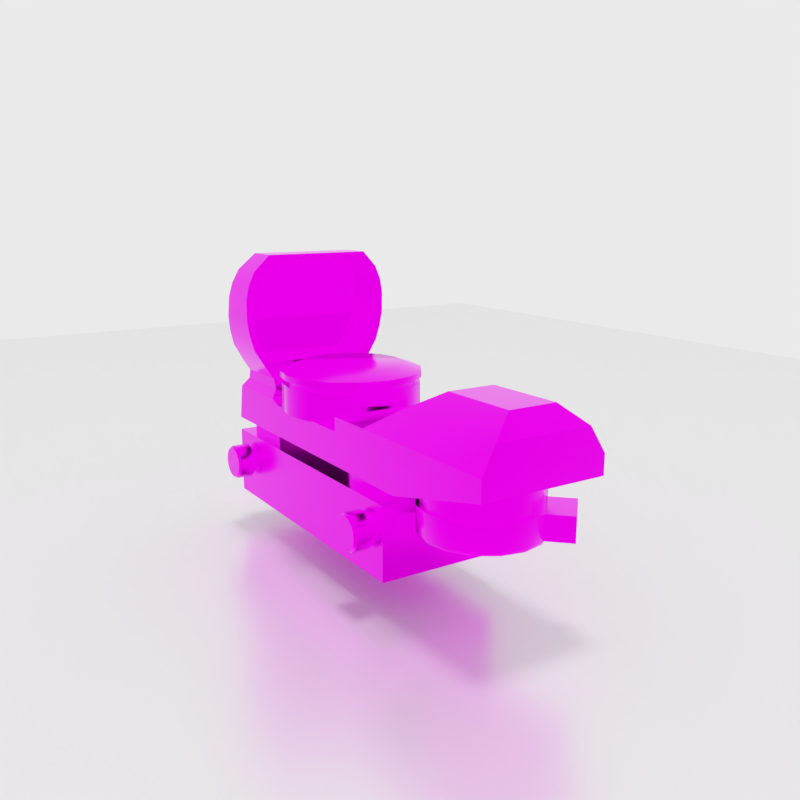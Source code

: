 # Source: Red_Dot_Sight.blend  (saved by Blender 4.3.34; exported with 4.5.12 LTS)
import bpy
from mathutils import Matrix  # noqa: F401  (used for matrix-valued properties, if any)

bpy.ops.wm.read_factory_settings(use_empty=True)
scene = bpy.context.scene
scene.name = 'Scene'

# ---- collections
col_collection_1 = bpy.data.collections.new('Collection 1'); scene.collection.children.link(col_collection_1)

# ---- images (referenced by path relative to the original .blend; pixels are not part of the script)
import os
ASSET_DIR = os.environ.get("B2B_ASSET_DIR", "")  # directory of the original .blend (textures are referenced by path, not embedded)
HERE = os.path.dirname(os.path.abspath(__file__))  # packed textures are extracted next to this script under _unpacked/

def load_image(name, relpath, width, height, colorspace="sRGB"):
    """Load a texture the original file referenced (path relative to the .blend, or extracted next to this script)."""
    p = next((c for c in (os.path.join(HERE, relpath), os.path.join(ASSET_DIR, relpath)) if relpath and os.path.exists(c)), "")
    if p:
        img = bpy.data.images.load(p, check_existing=True)
        img.name = name
    else:  # same state as the original file: an image datablock whose file is absent (Cycles renders it pink)
        img = bpy.data.images.new(name, width, height)
        img.source = "FILE"
        img.filepath = "//" + (relpath or name)
    img.colorspace_settings.name = colorspace
    return img
img_lentered_dot = load_image('lenteRed_Dot', 'Texturas/lenteRed_DotTexture.png', 1024, 1024, 'sRGB')
img_red_dot_sight = load_image('Red_Dot_sight', 'Texturas/RedDotSightTexture.png', 1024, 1024, 'sRGB')

# ---- materials (node trees are filled in below, after node groups)
mat_material = bpy.data.materials.new('Material')
mat_lentered_dot = bpy.data.materials.new('lenteRed_Dot')
mat_lentered_dot.alpha_threshold = 0.0
mat_lentered_dot.roughness = 0.5
mat_red_dot_sight = bpy.data.materials.new('Red_Dot_sight')
mat_red_dot_sight.alpha_threshold = 0.0
mat_red_dot_sight.roughness = 0.5

# ---- node groups
ng_smooth_by_angle = bpy.data.node_groups.new('Smooth by Angle', 'GeometryNodeTree')
_s = ng_smooth_by_angle.interface.new_socket(name='Mesh', in_out='OUTPUT', socket_type='NodeSocketGeometry')
_s = ng_smooth_by_angle.interface.new_socket(name='Mesh', in_out='INPUT', socket_type='NodeSocketGeometry')
_s = ng_smooth_by_angle.interface.new_socket(name='Angle', in_out='INPUT', socket_type='NodeSocketFloat')
_s.subtype = 'ANGLE'
_s.default_value = 0.5236
_s.min_value = 0.0
_s.max_value = 3.142
_s.description = 'Maximum face angle for smooth edges'
_s = ng_smooth_by_angle.interface.new_socket(name='Ignore Sharpness', in_out='INPUT', socket_type='NodeSocketBool')
_s.force_non_field = True
ng_smooth_by_angle.description = 'Set the sharpness of mesh edges based on the angle between the neighboring faces'
ng_smooth_by_angle.is_modifier = True
_N = ng_smooth_by_angle.nodes; _L = ng_smooth_by_angle.links
n0 = _N.new('GeometryNodeSetShadeSmooth'); n0.name = 'Set Shade Smooth'; n0.location = (120, -80)
n0.domain = 'EDGE'
n1 = _N.new('GeometryNodeSetShadeSmooth'); n1.name = 'Set Shade Smooth.001'; n1.location = (300, -80)
n2 = _N.new('NodeGroupOutput'); n2.name = 'Group Output'; n2.location = (480, -80)
n3 = _N.new('GeometryNodeInputMeshEdgeAngle'); n3.name = 'Edge Angle'; n3.location = (-440, -240)
n4 = _N.new('NodeGroupInput'); n4.name = 'Group Input'; n4.location = (-80, -80)
n5 = _N.new('GeometryNodeInputEdgeSmooth'); n5.name = 'Is Edge Smooth'; n5.location = (-260, -120)
n6 = _N.new('GeometryNodeInputShadeSmooth'); n6.name = 'Is Shade Smooth'; n6.location = (-440, -397)
n7 = _N.new('FunctionNodeCompare'); n7.name = 'Compare'; n7.location = (-260, -260)
n7.operation = 'LESS_EQUAL'
n7.inputs[6].default_value = (0.0, 0.0, 0.0, 0.0)
n7.inputs[7].default_value = (0.0, 0.0, 0.0, 0.0)
n8 = _N.new('FunctionNodeBooleanMath'); n8.name = 'Boolean Math.001'; n8.location = (-80, -260)
n9 = _N.new('NodeGroupInput'); n9.name = 'Group Input.001'; n9.location = (-440, -329)
n10 = _N.new('NodeGroupInput'); n10.name = 'Group Input.002'; n10.location = (-259, -189)
n11 = _N.new('FunctionNodeBooleanMath'); n11.name = 'Boolean Math'; n11.location = (-80, -149)
n11.operation = 'OR'
n12 = _N.new('FunctionNodeBooleanMath'); n12.name = 'Boolean Math.002'; n12.location = (-260, -380)
n12.operation = 'OR'
n13 = _N.new('NodeGroupInput'); n13.name = 'Group Input.003'; n13.location = (-440, -460)
_L.new(n3.outputs[0], n7.inputs[0])
_L.new(n1.outputs[0], n2.inputs[0])
_L.new(n9.outputs[1], n7.inputs[1])
_L.new(n7.outputs[0], n8.inputs[0])
_L.new(n4.outputs[0], n0.inputs[0])
_L.new(n0.outputs[0], n1.inputs[0])
_L.new(n8.outputs[0], n0.inputs[2])
_L.new(n10.outputs[2], n11.inputs[1])
_L.new(n5.outputs[0], n11.inputs[0])
_L.new(n11.outputs[0], n0.inputs[1])
_L.new(n13.outputs[2], n12.inputs[1])
_L.new(n6.outputs[0], n12.inputs[0])
_L.new(n12.outputs[0], n8.inputs[1])
n2.is_active_output = True

# ---- material node trees
mat_material.use_nodes = True; mat_material.node_tree.nodes.clear()
_N = mat_material.node_tree.nodes; _L = mat_material.node_tree.links
n0 = _N.new('ShaderNodeOutputMaterial'); n0.name = 'Material Output'; n0.location = (300, 300)
n1 = _N.new('ShaderNodeBsdfPrincipled'); n1.name = 'Principled BSDF'; n1.location = (10, 300)
n1.distribution = 'GGX'
n1.subsurface_method = 'BURLEY'
n1.inputs[1].default_value = 0.4091
n1.inputs[2].default_value = 0.2955
n1.inputs[3].default_value = 1.45
n1.inputs[27].default_value = (0.0, 0.0, 0.0, 1.0)
n1.inputs[28].default_value = 1.0
_L.new(n1.outputs[0], n0.inputs[0])
n0.is_active_output = True
mat_lentered_dot.use_nodes = True; mat_lentered_dot.node_tree.nodes.clear()
_N = mat_lentered_dot.node_tree.nodes; _L = mat_lentered_dot.node_tree.links
n0 = _N.new('ShaderNodeOutputMaterial'); n0.name = 'Material Output'; n0.location = (300, 300)
n1 = _N.new('ShaderNodeBsdfTransparent'); n1.name = 'Transparent BSDF'; n1.location = (10, 300)
n2 = _N.new('ShaderNodeTexImage'); n2.name = 'Image Texture'; n2.location = (-180, 300)
n2.width = 140
n2.image = img_lentered_dot
_L.new(n1.outputs[0], n0.inputs[0])
_L.new(n2.outputs[0], n1.inputs[0])
n0.is_active_output = True
mat_red_dot_sight.use_nodes = True; mat_red_dot_sight.node_tree.nodes.clear()
_N = mat_red_dot_sight.node_tree.nodes; _L = mat_red_dot_sight.node_tree.links
n0 = _N.new('ShaderNodeOutputMaterial'); n0.name = 'Material Output'; n0.location = (300, 300)
n1 = _N.new('ShaderNodeBsdfPrincipled'); n1.name = 'Principled BSDF'; n1.location = (10, 300)
n1.width = 150
n1.subsurface_method = 'BURLEY'
n1.inputs[1].default_value = 1.0
n1.inputs[2].default_value = 0.2
n1.inputs[3].default_value = 1.45
n1.inputs[9].default_value = (1.0, 1.0, 1.0)
n1.inputs[13].default_value = 0.5455
n1.inputs[27].default_value = (0.0, 0.0, 0.0, 1.0)
n1.inputs[28].default_value = 1.0
n2 = _N.new('ShaderNodeTexImage'); n2.name = 'Image Texture'; n2.location = (-180, 300)
n2.width = 140
n2.image = img_red_dot_sight
_L.new(n1.outputs[0], n0.inputs[0])
_L.new(n2.outputs[0], n1.inputs[0])
n0.is_active_output = True

# ---- world
world_world_001 = bpy.data.worlds.new('World.001'); scene.world = world_world_001
world_world_001.use_nodes = True; world_world_001.node_tree.nodes.clear()
_N = world_world_001.node_tree.nodes; _L = world_world_001.node_tree.links
n0 = _N.new('ShaderNodeOutputWorld'); n0.name = 'World Output'; n0.location = (300, 300)
n1 = _N.new('ShaderNodeBackground'); n1.name = 'Background'; n1.location = (10, 300)
n1.inputs[0].default_value = (0.8228, 0.8228, 0.8228, 1.0)
_L.new(n1.outputs[0], n0.inputs[0])
n0.is_active_output = True
world_world_001.use_sun_shadow = False
world_world_001.sun_shadow_jitter_overblur = 0.0

# ---- cameras
cam_camera = bpy.data.cameras.new('Camera')
cam_camera.clip_end = 100.0
cam_camera.lens = 35.0
cam_camera.sensor_width = 32.0
cam_camera.sensor_height = 18.0
cam_camera.display_size = 2.0
cam_camera.dof.focus_distance = 0.0

# ---- lights
light_sun = bpy.data.lights.new('Sun', 'SUN')
light_sun.transmission_factor = 0.0
light_sun.angle = 0.1993
light_sun.energy = 1.0
light_sun.shadow_buffer_clip_start = 0.5
light_sun.shadow_soft_size = 0.1
light_sun.shadow_cascade_max_distance = 1000.0

# ---- meshes
me_plane = bpy.data.meshes.new('Plane')
me_plane.from_pydata([(-1.0, -1.0, 0.0), (1.0, -1.0, 0.0), (-1.0, 1.0, 0.0), (1.0, 1.0, 0.0)], [], [(0, 1, 3, 2)])
_uv = me_plane.uv_layers.new(name='UVMap')
_uv.uv.foreach_set('vector', [0.0, 0.0, 1.0, 0.0, 1.0, 1.0, 0.0, 1.0])
me_plane.materials.append(mat_material)
me_plane.use_remesh_fix_poles = True
me_plane.use_remesh_preserve_attributes = False
me_plane.use_mirror_vertex_groups = False
me_plane.update()
me_cube_001 = bpy.data.meshes.new('Cube.001')
me_cube_001.from_pydata([(-3.536, 1.173, 0.3621), (-3.536, -1.173, 0.3621), (-3.536, 1.406, 0.731), (-3.536, -1.406, 0.731), (-3.516, 1.55, 1.334), (-3.516, -1.55, 1.334), (-3.526, 1.497, 1.032), (-3.526, -1.497, 1.032), (-3.506, 1.55, 1.739), (-3.506, -1.55, 1.739), (-3.476, 1.373, 2.296), (-3.476, -1.373, 2.296), (-3.491, 1.497, 2.018), (-3.491, -1.497, 2.018), (-3.436, 1.064, 2.611), (-3.436, -1.064, 2.611)], [], [(1, 0, 2, 6, 4, 8, 12, 10, 14, 15, 11, 13, 9, 5, 7, 3)])
_uv = me_cube_001.uv_layers.new(name='UVMap')
_uv.uv.foreach_set('vector', [0.1215, 8.525e-05, 0.8785, 8.609e-05, 0.9534, 0.1191, 0.9831, 0.2164, 0.9999, 0.3137, 0.9999, 0.4443, 0.9832, 0.5345, 0.9431, 0.6246, 0.8432, 0.7268, 0.1569, 0.7269, 0.05716, 0.6245, 0.01693, 0.5344, 8.525e-05, 0.4443, 8.532e-05, 0.3137, 0.01693, 0.2164, 0.04656, 0.1191])
me_cube_001.materials.append(mat_lentered_dot)
me_cube_001.use_remesh_preserve_volume = False
me_cube_001.use_remesh_preserve_attributes = False
me_cube_001.use_mirror_vertex_groups = False
me_cube_001.update()
me_cube = bpy.data.meshes.new('Cube')
me_cube.from_pydata([(1.85, 1.3, -3.0), (1.85, -1.3, -3.0), (-4.6, -1.3, -3.0), (-4.6, 1.3, -3.0), (1.85, 1.3, -1.5), (1.85, -1.3, -1.5), (-4.6, -1.3, -1.5), (-4.6, 1.3, -1.5), (1.3, -1.4, -2.4), (1.415, -1.3, -2.377), (-4.6, -1.3, -1.2), (-4.6, 1.3, -1.2), (0.1, 1.3, -0.5), (0.1, -1.3, -0.5), (-4.48, -1.3, -0.5), (-4.48, 1.3, -0.5), (0.1, 1.3, -0.2), (0.1, -1.3, -0.2), (2.2, 1.3, -1.2), (2.2, -1.3, -1.2), (2.2, 1.3, -0.5), (2.2, -1.3, -0.5), (2.2, 1.3, -0.2), (2.2, -1.3, -0.2), (4.7, 1.3, -0.6), (4.7, -1.3, -0.6), (4.7, 1.3, -0.5), (4.7, -1.3, -0.5), (4.7, 1.3, -0.2), (4.7, -1.3, -0.2), (1.447, -1.4, -2.455), (1.415, -1.4, -2.377), (-2.489, 1.3, -0.5), (-2.489, -1.3, -0.5), (1.15, -1.3, -0.5), (1.15, -1.3, -0.2), (1.15, 1.3, -0.2), (1.3, -1.3, -2.4), (1.15, 1.3, -0.5), (1.3, -1.4, -2.484), (3.087, 1.003, 0.3), (3.087, -1.003, 0.3), (4.65, 1.003, 0.3), (4.65, -1.003, 0.3), (2.037, -1.003, 0.3), (2.037, 1.003, 0.3), (3.775, 0.4988, 0.7), (3.775, -0.4988, 0.7), (4.346, 0.4988, 0.7), (4.346, -0.4988, 0.7), (2.725, -0.4988, 0.7), (2.725, 0.4988, 0.7), (-4.45, -1.3, -0.4003), (-4.45, 1.3, -0.4003), (-2.758, 1.3, -0.4003), (-2.758, -1.3, -0.4003), (-4.411, -1.12, -0.2209), (-4.411, 1.12, -0.2209), (-2.948, 1.12, -0.2209), (-2.948, -1.12, -0.2209), (-4.361, -1.12, -0.02153), (-4.361, 1.12, -0.02153), (-3.047, 1.12, -0.02153), (-3.047, -1.12, -0.02153), (-4.311, -1.3, 0.2376), (-4.311, 1.3, 0.2376), (-3.047, 1.3, 0.2376), (-3.047, -1.3, 0.2376), (-4.221, -1.557, 0.6463), (-4.221, 1.557, 0.6463), (-3.047, 1.557, 0.6463), (-3.047, -1.557, 0.6463), (-4.082, -1.717, 1.314), (-4.082, 1.717, 1.314), (-3.027, 1.717, 1.314), (-3.027, -1.717, 1.314), (-3.992, -1.717, 1.763), (-3.992, 1.717, 1.763), (-3.017, 1.717, 1.763), (-3.017, -1.717, 1.763), (-3.852, -1.521, 2.381), (-3.852, 1.521, 2.381), (-2.987, 1.521, 2.381), (-2.987, -1.521, 2.381), (-3.703, -1.178, 2.73), (-3.703, 1.178, 2.73), (-2.948, 1.178, 2.73), (-2.948, -1.178, 2.73), (-3.037, 1.659, 0.9803), (-3.037, -1.659, 0.9803), (-4.151, -1.659, 0.9803), (-4.151, 1.659, 0.9803), (-3.002, 1.659, 2.072), (-3.002, -1.659, 2.072), (-3.922, -1.659, 2.072), (-3.922, 1.659, 2.072), (-4.286, -1.173, 0.3621), (-4.286, 1.173, 0.3621), (-3.047, 1.173, 0.3621), (-3.047, -1.173, 0.3621), (-4.207, -1.406, 0.731), (-4.207, 1.406, 0.731), (-3.047, 1.406, 0.731), (-3.047, -1.406, 0.731), (-4.082, -1.55, 1.334), (-4.082, 1.55, 1.334), (-3.027, 1.55, 1.334), (-3.027, -1.55, 1.334), (-3.037, 1.497, 1.032), (-3.037, -1.497, 1.032), (-4.143, -1.497, 1.032), (-4.143, 1.497, 1.032), (-3.992, -1.55, 1.739), (-3.992, 1.55, 1.739), (-3.017, 1.55, 1.739), (-3.017, -1.55, 1.739), (-3.869, -1.373, 2.296), (-3.869, 1.373, 2.296), (-2.987, 1.373, 2.296), (-2.987, -1.373, 2.296), (-3.002, 1.497, 2.018), (-3.002, -1.497, 2.018), (-3.933, -1.497, 2.018), (-3.933, 1.497, 2.018), (-3.753, -1.064, 2.611), (-3.753, 1.064, 2.611), (-2.956, 1.064, 2.611), (-2.956, -1.064, 2.611), (-1.5, 1.5, -0.5), (-1.5, 1.5, 0.1), (-0.926, 1.386, -0.5), (-0.926, 1.386, 0.1), (-0.4393, 1.061, -0.5), (-0.4393, 1.061, 0.1), (-0.1142, 0.574, -0.5), (-0.1142, 0.574, 0.1), (-4.47e-08, -5.439e-08, -0.5), (-4.47e-08, -5.439e-08, 0.1), (-0.1142, -0.574, -0.5), (-0.1142, -0.574, 0.1), (-0.4393, -1.061, -0.5), (-0.4393, -1.061, 0.1), (-0.926, -1.386, -0.5), (-0.926, -1.386, 0.1), (-1.5, -1.5, -0.5), (-1.5, -1.5, 0.1), (-2.074, -1.386, -0.5), (-2.074, -1.386, 0.1), (-2.561, -1.061, -0.5), (-2.561, -1.061, 0.1), (-2.886, -0.874, -0.5), (-2.886, -0.574, 0.1), (-3.0, -0.3, -0.5), (-3.0, 2.906e-08, 0.1), (-2.886, 0.274, -0.5), (-2.886, 0.574, 0.1), (-2.561, 1.061, -0.5), (-2.561, 1.061, 0.1), (-2.074, 1.386, -0.5), (-2.074, 1.386, 0.1), (-1.5, 1.378, 0.1), (-0.9726, 1.273, 0.1), (-0.5255, 0.9745, 0.1), (-0.2267, 0.5274, 0.1), (-0.1218, -4.816e-08, 0.1), (-0.2267, -0.5274, 0.1), (-0.5255, -0.9745, 0.1), (-0.9726, -1.273, 0.1), (-1.5, -1.378, 0.1), (-2.027, -1.273, 0.1), (-2.475, -0.9745, 0.1), (-2.773, -0.5274, 0.1), (-2.878, 2.852e-08, 0.1), (-2.773, 0.5274, 0.1), (-2.475, 0.9745, 0.1), (-2.027, 1.273, 0.1), (-1.5, 1.378, 0.2282), (-0.9726, 1.273, 0.2282), (-0.5255, 0.9745, 0.2282), (-0.2267, 0.5274, 0.2282), (-0.1218, -4.816e-08, 0.2282), (-0.2267, -0.5274, 0.2282), (-0.5255, -0.9745, 0.2282), (-0.9726, -1.273, 0.2282), (-1.5, -1.378, 0.2282), (-2.027, -1.273, 0.2282), (-2.475, -0.9745, 0.2282), (-2.773, -0.5274, 0.2282), (-2.878, 2.852e-08, 0.2282), (-2.773, 0.5274, 0.2282), (-2.475, 0.9745, 0.2282), (-2.027, 1.273, 0.2282), (-1.5, 1.528, 0.2282), (-0.9154, 1.411, 0.2282), (-0.4199, 1.08, 0.2282), (-0.08876, 0.5846, 0.2282), (0.02751, -5.257e-08, 0.2282), (-0.08876, -0.5846, 0.2282), (-0.4199, -1.08, 0.2282), (-0.9154, -1.411, 0.2282), (-1.5, -1.528, 0.2282), (-2.085, -1.411, 0.2282), (-2.58, -1.08, 0.2282), (-2.911, -0.5846, 0.2282), (-3.028, 3.242e-08, 0.2282), (-2.911, 0.5846, 0.2282), (-2.58, 1.08, 0.2282), (-2.085, 1.411, 0.2282), (-1.5, 1.528, 0.3564), (-0.9154, 1.411, 0.3564), (-0.4199, 1.08, 0.3564), (-0.08876, 0.5846, 0.3564), (0.02751, -5.257e-08, 0.3564), (-0.08876, -0.5846, 0.3564), (-0.4199, -1.08, 0.3564), (-0.9154, -1.411, 0.3564), (-1.5, -1.528, 0.3564), (-2.085, -1.411, 0.3564), (-2.58, -1.08, 0.3564), (-2.911, -0.5846, 0.3564), (-3.028, 3.242e-08, 0.3564), (-2.911, 0.5846, 0.3564), (-2.58, 1.08, 0.3564), (-2.085, 1.411, 0.3564), (-1.5, 1.1, 0.5046), (-1.079, 1.016, 0.5046), (-0.7225, 0.7775, 0.5046), (-0.4842, 0.4208, 0.5046), (-0.4005, -2.949e-08, 0.5046), (-0.4842, -0.4208, 0.5046), (-0.7225, -0.7775, 0.5046), (-1.079, -1.016, 0.5046), (-1.5, -1.1, 0.5046), (-1.921, -1.016, 0.5046), (-2.277, -0.7775, 0.5046), (-2.516, -0.4208, 0.5046), (-2.6, 3.168e-08, 0.5046), (-2.516, 0.4208, 0.5046), (-2.277, 0.7775, 0.5046), (-1.921, 1.016, 0.5046), (3.561, 1.113, -1.262), (3.1, 1.204, -1.262), (3.1, 1.134, -1.262), (3.1, 1.134, -0.671), (3.534, 1.048, -1.262), (3.534, 1.048, -0.671), (3.902, 0.8019, -1.262), (3.902, 0.8019, -0.671), (4.148, 0.434, -1.262), (4.148, 0.434, -0.671), (4.234, -3.584e-08, -1.262), (4.234, -3.584e-08, -0.671), (4.148, -0.434, -1.262), (4.148, -0.434, -0.671), (3.902, -0.8019, -1.262), (3.902, -0.8019, -0.671), (3.534, -1.048, -1.262), (3.534, -1.048, -0.671), (3.1, -1.134, -1.262), (3.1, -1.134, -0.671), (2.666, -1.048, -1.262), (2.666, -1.048, -0.671), (2.298, -0.8019, -1.262), (2.298, -0.8019, -0.671), (2.052, -0.434, -1.262), (2.052, -0.434, -0.671), (1.966, 2.725e-08, -1.262), (1.966, 2.725e-08, -0.671), (2.052, 0.434, -1.262), (2.052, 0.434, -0.671), (2.298, 0.8019, -1.262), (2.298, 0.8019, -0.671), (2.666, 1.048, -1.262), (2.666, 1.048, -0.671), (3.952, 0.8515, -1.262), (4.213, 0.4608, -1.262), (4.304, -3.899e-08, -1.262), (4.213, -0.4608, -1.262), (3.952, -0.8515, -1.262), (3.561, -1.113, -1.262), (3.1, -1.204, -1.262), (2.639, -1.113, -1.262), (2.248, -0.8515, -1.262), (1.987, -0.4608, -1.262), (1.896, 2.801e-08, -1.262), (1.987, 0.4608, -1.262), (2.248, 0.8515, -1.262), (2.639, 1.113, -1.262), (3.561, 1.113, -1.752), (3.1, 1.204, -1.752), (3.952, 0.8515, -1.752), (4.213, 0.4608, -1.752), (4.304, -3.899e-08, -1.752), (4.213, -0.4608, -1.752), (3.952, -0.8515, -1.752), (3.561, -1.113, -1.752), (3.1, -1.204, -1.752), (2.639, -1.113, -1.752), (2.248, -0.8515, -1.752), (1.987, -0.4608, -1.752), (1.896, 2.801e-08, -1.752), (1.987, 0.4608, -1.752), (2.248, 0.8515, -1.752), (2.639, 1.113, -1.752), (3.545, 1.075, -1.827), (3.1, 1.163, -1.827), (3.923, 0.8225, -1.827), (4.175, 0.4451, -1.827), (4.263, -3.614e-08, -1.827), (4.175, -0.4451, -1.827), (3.923, -0.8225, -1.827), (3.545, -1.075, -1.827), (3.1, -1.163, -1.827), (2.655, -1.075, -1.827), (2.277, -0.8225, -1.827), (2.025, -0.4451, -1.827), (1.937, 2.858e-08, -1.827), (2.025, 0.4451, -1.827), (2.277, 0.8225, -1.827), (2.655, 1.075, -1.827), (4.27, 1.166, -1.262), (4.591, 0.8388, -1.262), (3.939, 1.491, -1.262), (4.27, 1.166, -1.752), (4.591, 0.8388, -1.752), (3.939, 1.491, -1.752), (-4.4, -1.0, -1.5), (-4.4, -1.0, -1.2), (-4.4, 1.0, -1.5), (-4.4, 1.0, -1.2), (-3.1, -1.0, -1.5), (-3.1, -1.0, -1.2), (-3.1, 1.0, -1.5), (-3.1, 1.0, -1.2), (1.512, -1.4, -2.312), (1.512, -1.3, -2.312), (1.577, -1.4, -2.215), (1.577, -1.3, -2.215), (1.6, -1.4, -2.1), (1.6, -1.3, -2.1), (1.577, -1.4, -1.985), (1.577, -1.3, -1.985), (1.512, -1.4, -1.888), (1.512, -1.3, -1.888), (1.415, -1.4, -1.823), (1.415, -1.3, -1.823), (1.3, -1.4, -1.8), (1.3, -1.3, -1.8), (1.185, -1.4, -1.823), (1.185, -1.3, -1.823), (1.088, -1.4, -1.888), (1.088, -1.3, -1.888), (1.023, -1.4, -1.985), (1.023, -1.3, -1.985), (1.0, -1.4, -2.1), (1.0, -1.3, -2.1), (1.023, -1.4, -2.215), (1.023, -1.3, -2.215), (1.088, -1.4, -2.312), (1.088, -1.3, -2.312), (1.185, -1.4, -2.377), (1.185, -1.3, -2.377), (1.571, -1.4, -2.371), (1.655, -1.4, -2.247), (1.684, -1.4, -2.1), (1.655, -1.4, -1.953), (1.571, -1.4, -1.829), (1.447, -1.4, -1.745), (1.3, -1.4, -1.716), (1.153, -1.4, -1.745), (1.029, -1.4, -1.829), (0.9453, -1.4, -1.953), (0.9161, -1.4, -2.1), (0.9453, -1.4, -2.247), (1.029, -1.4, -2.371), (1.153, -1.4, -2.455), (1.447, -1.732, -2.455), (1.3, -1.732, -2.484), (1.571, -1.732, -2.371), (1.655, -1.732, -2.247), (1.684, -1.732, -2.1), (1.655, -1.732, -1.953), (1.571, -1.732, -1.829), (1.447, -1.732, -1.745), (1.3, -1.732, -1.716), (1.153, -1.732, -1.745), (1.029, -1.732, -1.829), (0.9453, -1.732, -1.953), (0.9161, -1.732, -2.1), (0.9453, -1.732, -2.247), (1.029, -1.732, -2.371), (1.153, -1.732, -2.455), (1.432, -1.789, -2.419), (1.3, -1.789, -2.445), (1.544, -1.789, -2.344), (1.619, -1.789, -2.232), (1.645, -1.789, -2.1), (1.619, -1.789, -1.968), (1.544, -1.789, -1.856), (1.432, -1.789, -1.781), (1.3, -1.789, -1.755), (1.168, -1.789, -1.781), (1.056, -1.789, -1.856), (0.981, -1.789, -1.968), (0.9547, -1.789, -2.1), (0.981, -1.789, -2.232), (1.056, -1.789, -2.344), (1.168, -1.789, -2.419), (-4.0, -1.4, -2.4), (-3.885, -1.3, -2.377), (-3.853, -1.4, -2.455), (-3.885, -1.4, -2.377), (-4.0, -1.3, -2.4), (-4.0, -1.4, -2.484), (-3.788, -1.4, -2.312), (-3.788, -1.3, -2.312), (-3.723, -1.4, -2.215), (-3.723, -1.3, -2.215), (-3.7, -1.4, -2.1), (-3.7, -1.3, -2.1), (-3.723, -1.4, -1.985), (-3.723, -1.3, -1.985), (-3.788, -1.4, -1.888), (-3.788, -1.3, -1.888), (-3.885, -1.4, -1.823), (-3.885, -1.3, -1.823), (-4.0, -1.4, -1.8), (-4.0, -1.3, -1.8), (-4.115, -1.4, -1.823), (-4.115, -1.3, -1.823), (-4.212, -1.4, -1.888), (-4.212, -1.3, -1.888), (-4.277, -1.4, -1.985), (-4.277, -1.3, -1.985), (-4.3, -1.4, -2.1), (-4.3, -1.3, -2.1), (-4.277, -1.4, -2.215), (-4.277, -1.3, -2.215), (-4.212, -1.4, -2.312), (-4.212, -1.3, -2.312), (-4.115, -1.4, -2.377), (-4.115, -1.3, -2.377), (-3.729, -1.4, -2.371), (-3.645, -1.4, -2.247), (-3.616, -1.4, -2.1), (-3.645, -1.4, -1.953), (-3.729, -1.4, -1.829), (-3.853, -1.4, -1.745), (-4.0, -1.4, -1.716), (-4.147, -1.4, -1.745), (-4.271, -1.4, -1.829), (-4.355, -1.4, -1.953), (-4.384, -1.4, -2.1), (-4.355, -1.4, -2.247), (-4.271, -1.4, -2.371), (-4.147, -1.4, -2.455), (-3.853, -1.732, -2.455), (-4.0, -1.732, -2.484), (-3.729, -1.732, -2.371), (-3.645, -1.732, -2.247), (-3.616, -1.732, -2.1), (-3.645, -1.732, -1.953), (-3.729, -1.732, -1.829), (-3.853, -1.732, -1.745), (-4.0, -1.732, -1.716), (-4.147, -1.732, -1.745), (-4.271, -1.732, -1.829), (-4.355, -1.732, -1.953), (-4.384, -1.732, -2.1), (-4.355, -1.732, -2.247), (-4.271, -1.732, -2.371), (-4.147, -1.732, -2.455), (-3.868, -1.789, -2.419), (-4.0, -1.789, -2.445), (-3.756, -1.789, -2.344), (-3.681, -1.789, -2.232), (-3.655, -1.789, -2.1), (-3.681, -1.789, -1.968), (-3.756, -1.789, -1.856), (-3.868, -1.789, -1.781), (-4.0, -1.789, -1.755), (-4.132, -1.789, -1.781), (-4.244, -1.789, -1.856), (-4.319, -1.789, -1.968), (-4.345, -1.789, -2.1), (-4.319, -1.789, -2.232), (-4.244, -1.789, -2.344), (-4.132, -1.789, -2.419), (0.5, 1.134, -1.562), (0.5, 1.134, -1.171), (0.934, 1.048, -1.562), (0.934, 1.048, -1.171), (1.302, 0.8019, -1.562), (1.302, 0.8019, -1.171), (1.548, 0.434, -1.562), (1.548, 0.434, -1.171), (1.634, -3.584e-08, -1.562), (1.634, -3.584e-08, -1.171), (1.548, -0.434, -1.562), (1.548, -0.434, -1.171), (1.302, -0.8019, -1.562), (1.302, -0.8019, -1.171), (0.934, -1.048, -1.562), (0.934, -1.048, -1.171), (0.5, -1.134, -1.562), (0.5, -1.134, -1.171), (0.06604, -1.048, -1.562), (0.06604, -1.048, -1.171), (-0.3019, -0.8019, -1.562), (-0.3019, -0.8019, -1.171), (-0.5477, -0.434, -1.562), (-0.5477, -0.434, -1.171), (-0.634, 2.725e-08, -1.562), (-0.634, 2.725e-08, -1.171), (-0.5477, 0.434, -1.562), (-0.5477, 0.434, -1.171), (-0.3019, 0.8019, -1.562), (-0.3019, 0.8019, -1.171), (0.06604, 1.048, -1.562), (0.06604, 1.048, -1.171)], [], [(0, 1, 2, 3), (4, 7, 6, 5), (0, 4, 5, 1), (1, 5, 6, 2), (2, 6, 7, 3), (4, 0, 3, 7), (334, 335, 337, 336), (32, 15, 53, 54), (23, 29, 43, 41), (31, 9, 335, 334), (10, 14, 15, 11), (8, 37, 9, 31), (35, 34, 21, 23), (18, 20, 26, 24), (20, 22, 28, 26), (364, 365, 381, 380), (38, 36, 22, 20), (39, 30, 376, 377), (367, 368, 384, 383), (24, 26, 27, 25), (27, 26, 28, 29), (23, 21, 27, 29), (28, 22, 40, 42), (21, 19, 25, 27), (19, 18, 24, 25), (358, 360, 375, 374), (338, 340, 365, 364), (12, 32, 33, 13), (346, 348, 369, 368), (10, 11, 18, 19), (15, 32, 12, 38, 20, 18, 11), (12, 16, 36, 38), (10, 19, 21, 34, 13, 33, 14), (17, 13, 34, 35), (16, 17, 35, 36), (43, 42, 48, 49), (44, 41, 47, 50), (35, 23, 41, 44), (29, 28, 42, 43), (22, 36, 45, 40), (36, 35, 44, 45), (51, 50, 47, 46), (46, 47, 49, 48), (42, 40, 46, 48), (40, 45, 51, 46), (41, 43, 49, 47), (45, 44, 50, 51), (53, 52, 56, 57), (14, 33, 55, 52), (33, 32, 54, 55), (15, 14, 52, 53), (59, 58, 62, 63), (54, 53, 57, 58), (55, 54, 58, 59), (52, 55, 59, 56), (61, 60, 64, 65), (56, 59, 63, 60), (57, 56, 60, 61), (58, 57, 61, 62), (66, 65, 69, 70), (62, 61, 65, 66), (63, 62, 66, 67), (60, 63, 67, 64), (76, 94, 122, 112), (73, 91, 111, 105), (64, 67, 71, 68), (93, 79, 115, 121), (90, 72, 104, 110), (90, 89, 75, 72), (91, 69, 101, 111), (88, 91, 73, 74), (92, 82, 118, 120), (74, 73, 77, 78), (75, 89, 109, 107), (72, 75, 79, 76), (80, 83, 87, 84), (94, 93, 83, 80), (68, 90, 110, 100), (92, 95, 81, 82), (86, 85, 84, 87), (70, 88, 108, 102), (82, 81, 85, 86), (89, 71, 103, 109), (70, 69, 91, 88), (82, 86, 126, 118), (68, 71, 89, 90), (88, 74, 106, 108), (78, 77, 95, 92), (85, 81, 117, 125), (76, 79, 93, 94), (81, 95, 123, 117), (121, 122, 116, 119), (115, 112, 122, 121), (104, 112, 115, 107), (110, 104, 107, 109), (110, 109, 103, 100), (96, 100, 103, 99), (127, 124, 125, 126), (125, 117, 118, 126), (118, 117, 123, 120), (120, 123, 113, 114), (105, 106, 114, 113), (108, 106, 105, 111), (111, 101, 102, 108), (97, 98, 102, 101), (69, 65, 97, 101), (95, 77, 113, 123), (66, 70, 102, 98), (71, 67, 99, 103), (72, 76, 112, 104), (64, 68, 100, 96), (84, 85, 125, 124), (65, 64, 96, 97), (77, 73, 105, 113), (78, 92, 120, 114), (86, 87, 127, 126), (67, 66, 98, 99), (74, 78, 114, 106), (83, 93, 121, 119), (87, 83, 119, 127), (79, 75, 107, 115), (94, 80, 116, 122), (80, 84, 124, 116), (124, 127, 119, 116), (96, 99, 98, 97), (13, 17, 16, 12), (128, 129, 131, 130), (130, 131, 133, 132), (132, 133, 135, 134), (134, 135, 137, 136), (136, 137, 139, 138), (138, 139, 141, 140), (140, 141, 143, 142), (142, 143, 145, 144), (144, 145, 147, 146), (146, 147, 149, 148), (148, 149, 151, 150), (150, 151, 153, 152), (152, 153, 155, 154), (154, 155, 157, 156), (135, 133, 162, 163), (156, 157, 159, 158), (158, 159, 129, 128), (128, 130, 132, 134, 136, 138, 140, 142, 144, 146, 148, 150, 152, 154, 156, 158), (173, 172, 188, 189), (145, 143, 167, 168), (131, 129, 160, 161), (155, 153, 172, 173), (141, 139, 165, 166), (151, 149, 170, 171), (129, 159, 175, 160), (137, 135, 163, 164), (147, 145, 168, 169), (157, 155, 173, 174), (133, 131, 161, 162), (143, 141, 166, 167), (153, 151, 171, 172), (139, 137, 164, 165), (149, 147, 169, 170), (159, 157, 174, 175), (179, 178, 194, 195), (166, 165, 181, 182), (174, 173, 189, 190), (167, 166, 182, 183), (175, 174, 190, 191), (168, 167, 183, 184), (161, 160, 176, 177), (160, 175, 191, 176), (169, 168, 184, 185), (162, 161, 177, 178), (170, 169, 185, 186), (163, 162, 178, 179), (171, 170, 186, 187), (164, 163, 179, 180), (172, 171, 187, 188), (165, 164, 180, 181), (200, 199, 215, 216), (187, 186, 202, 203), (180, 179, 195, 196), (188, 187, 203, 204), (181, 180, 196, 197), (189, 188, 204, 205), (182, 181, 197, 198), (190, 189, 205, 206), (183, 182, 198, 199), (191, 190, 206, 207), (184, 183, 199, 200), (177, 176, 192, 193), (176, 191, 207, 192), (185, 184, 200, 201), (178, 177, 193, 194), (186, 185, 201, 202), (221, 220, 236, 237), (193, 192, 208, 209), (192, 207, 223, 208), (201, 200, 216, 217), (194, 193, 209, 210), (202, 201, 217, 218), (195, 194, 210, 211), (203, 202, 218, 219), (196, 195, 211, 212), (204, 203, 219, 220), (197, 196, 212, 213), (205, 204, 220, 221), (198, 197, 213, 214), (206, 205, 221, 222), (199, 198, 214, 215), (207, 206, 222, 223), (225, 224, 239, 238, 237, 236, 235, 234, 233, 232, 231, 230, 229, 228, 227, 226), (214, 213, 229, 230), (222, 221, 237, 238), (215, 214, 230, 231), (223, 222, 238, 239), (216, 215, 231, 232), (209, 208, 224, 225), (208, 223, 239, 224), (217, 216, 232, 233), (210, 209, 225, 226), (218, 217, 233, 234), (211, 210, 226, 227), (219, 218, 234, 235), (212, 211, 227, 228), (220, 219, 235, 236), (213, 212, 228, 229), (280, 281, 297, 296), (246, 248, 275, 274), (242, 243, 245, 244), (277, 278, 294, 293), (266, 268, 285, 284), (244, 245, 247, 246), (286, 287, 303, 302), (260, 262, 282, 281), (246, 247, 249, 248), (290, 288, 325, 323), (254, 256, 279, 278), (248, 249, 251, 250), (276, 277, 293, 292), (248, 250, 276, 275), (250, 251, 253, 252), (279, 280, 296, 295), (272, 242, 241, 287), (252, 253, 255, 254), (287, 241, 289, 303), (268, 270, 286, 285), (254, 255, 257, 256), (282, 283, 299, 298), (262, 264, 283, 282), (256, 257, 259, 258), (285, 286, 302, 301), (242, 244, 240, 241), (258, 259, 261, 260), (241, 240, 288, 289), (256, 258, 280, 279), (260, 261, 263, 262), (275, 276, 292, 291), (250, 252, 277, 276), (262, 263, 265, 264), (278, 279, 295, 294), (244, 246, 274, 240), (264, 265, 267, 266), (281, 282, 298, 297), (270, 272, 287, 286), (266, 267, 269, 268), (302, 303, 319, 318), (264, 266, 284, 283), (268, 269, 271, 270), (340, 342, 366, 365), (284, 285, 301, 300), (270, 271, 273, 272), (283, 284, 300, 299), (252, 254, 278, 277), (272, 273, 243, 242), (258, 260, 281, 280), (274, 275, 321, 320), (305, 304, 306, 307, 308, 309, 310, 311, 312, 313, 314, 315, 316, 317, 318, 319), (294, 295, 311, 310), (301, 302, 318, 317), (293, 294, 310, 309), (300, 301, 317, 316), (292, 293, 309, 308), (299, 300, 316, 315), (291, 292, 308, 307), (298, 299, 315, 314), (290, 291, 307, 306), (297, 298, 314, 313), (288, 290, 306, 304), (296, 297, 313, 312), (303, 289, 305, 319), (289, 288, 304, 305), (295, 296, 312, 311), (322, 320, 323, 325), (320, 321, 324, 323), (275, 291, 324, 321), (240, 274, 320, 322), (288, 240, 322, 325), (291, 290, 323, 324), (326, 327, 329, 328), (328, 329, 333, 332), (332, 333, 331, 330), (330, 331, 327, 326), (336, 337, 339, 338), (370, 371, 387, 386), (31, 334, 362, 30), (374, 375, 391, 390), (338, 339, 341, 340), (334, 336, 363, 362), (362, 363, 379, 378), (340, 341, 343, 342), (8, 31, 30, 39), (363, 364, 380, 379), (342, 343, 345, 344), (354, 356, 373, 372), (366, 367, 383, 382), (344, 345, 347, 346), (348, 350, 370, 369), (369, 370, 386, 385), (346, 347, 349, 348), (342, 344, 367, 366), (373, 374, 390, 389), (348, 349, 351, 350), (336, 338, 364, 363), (30, 362, 378, 376), (350, 351, 353, 352), (360, 8, 39, 375), (365, 366, 382, 381), (352, 353, 355, 354), (356, 358, 374, 373), (368, 369, 385, 384), (354, 355, 357, 356), (350, 352, 371, 370), (380, 381, 397, 396), (356, 357, 359, 358), (371, 372, 388, 387), (344, 346, 368, 367), (358, 359, 361, 360), (352, 354, 372, 371), (372, 373, 389, 388), (360, 361, 37, 8), (414, 415, 417, 416), (375, 39, 377, 391), (393, 392, 394, 395, 396, 397, 398, 399, 400, 401, 402, 403, 404, 405, 406, 407), (387, 388, 404, 403), (379, 380, 396, 395), (386, 387, 403, 402), (376, 378, 394, 392), (385, 386, 402, 401), (377, 376, 392, 393), (384, 385, 401, 400), (388, 389, 405, 404), (378, 379, 395, 394), (383, 384, 400, 399), (389, 390, 406, 405), (382, 383, 399, 398), (390, 391, 407, 406), (381, 382, 398, 397), (391, 377, 393, 407), (411, 409, 415, 414), (408, 412, 409, 411), (444, 445, 461, 460), (413, 410, 456, 457), (447, 448, 464, 463), (438, 440, 455, 454), (418, 420, 445, 444), (426, 428, 449, 448), (420, 422, 446, 445), (416, 417, 419, 418), (450, 451, 467, 466), (411, 414, 442, 410), (454, 455, 471, 470), (418, 419, 421, 420), (414, 416, 443, 442), (442, 443, 459, 458), (420, 421, 423, 422), (408, 411, 410, 413), (443, 444, 460, 459), (422, 423, 425, 424), (434, 436, 453, 452), (446, 447, 463, 462), (424, 425, 427, 426), (428, 430, 450, 449), (449, 450, 466, 465), (426, 427, 429, 428), (422, 424, 447, 446), (453, 454, 470, 469), (428, 429, 431, 430), (416, 418, 444, 443), (410, 442, 458, 456), (430, 431, 433, 432), (440, 408, 413, 455), (445, 446, 462, 461), (432, 433, 435, 434), (436, 438, 454, 453), (448, 449, 465, 464), (434, 435, 437, 436), (430, 432, 451, 450), (460, 461, 477, 476), (436, 437, 439, 438), (451, 452, 468, 467), (424, 426, 448, 447), (438, 439, 441, 440), (432, 434, 452, 451), (452, 453, 469, 468), (440, 441, 412, 408), (455, 413, 457, 471), (473, 472, 474, 475, 476, 477, 478, 479, 480, 481, 482, 483, 484, 485, 486, 487), (467, 468, 484, 483), (459, 460, 476, 475), (466, 467, 483, 482), (456, 458, 474, 472), (465, 466, 482, 481), (457, 456, 472, 473), (464, 465, 481, 480), (468, 469, 485, 484), (458, 459, 475, 474), (463, 464, 480, 479), (469, 470, 486, 485), (462, 463, 479, 478), (470, 471, 487, 486), (461, 462, 478, 477), (471, 457, 473, 487), (488, 489, 491, 490), (490, 491, 493, 492), (492, 493, 495, 494), (494, 495, 497, 496), (496, 497, 499, 498), (498, 499, 501, 500), (500, 501, 503, 502), (502, 503, 505, 504), (504, 505, 507, 506), (506, 507, 509, 508), (508, 509, 511, 510), (510, 511, 513, 512), (512, 513, 515, 514), (514, 515, 517, 516), (516, 517, 519, 518), (518, 519, 489, 488)])
me_cube.polygons.foreach_set('use_smooth', [True] * 436)
_uv = me_cube.uv_layers.new(name='UVMap')
_uv.uv.foreach_set('vector', [0.0, 0.0, 1.0, 0.0, 1.0, 1.0, 0.0, 1.0, 0.0, 0.0, 1.0, 0.0, 1.0, 1.0, 0.0, 1.0, 0.0, 0.0, 1.0, 0.0, 1.0, 1.0, 0.0, 1.0, 0.0, 0.0, 1.0, 0.0, 1.0, 1.0, 0.0, 1.0, 0.0, 0.0, 1.0, 0.0, 1.0, 1.0, 0.0, 1.0, 0.0, 0.0, 1.0, 0.0, 1.0, 1.0, 0.0, 1.0, 0.7492, 0.04613, 0.7673, 0.02155, 0.7937, 0.05052, 0.7689, 0.06619, 0.0, 0.0, 1.0, 0.0, 1.0, 1.0, 0.0, 1.0, 0.0, 0.0, 1.0, 0.0, 1.0, 1.0, 0.0, 1.0, 0.7238, 0.03123, 0.7314, 0.001897, 0.7673, 0.02155, 0.7492, 0.04613, 0.0, 0.0, 1.0, 0.0, 1.0, 1.0, 0.0, 1.0, 0.6939, 0.03135, 0.6882, 0.0001723, 0.7314, 0.001897, 0.7238, 0.03123, 0.0, 0.0, 1.0, 0.0, 1.0, 1.0, 0.0, 1.0, 0.0, 0.0, 1.0, 0.0, 1.0, 1.0, 0.0, 1.0, 0.0, 0.0, 1.0, 0.0, 1.0, 1.0, 0.0, 1.0, 0.7626, 0.09489, 0.7624, 0.1165, 0.7297, 0.1108, 0.73, 0.102, 0.0, 0.0, 1.0, 0.0, 1.0, 1.0, 0.0, 1.0, 0.6968, 0.04944, 0.7194, 0.05008, 0.7129, 0.08359, 0.7041, 0.08317, 0.7389, 0.1517, 0.719, 0.1601, 0.7117, 0.1276, 0.7198, 0.1246, 0.0, 0.0, 1.0, 0.0, 1.0, 1.0, 0.0, 1.0, 0.0, 0.0, 1.0, 0.0, 1.0, 1.0, 0.0, 1.0, 0.0, 0.0, 1.0, 0.0, 1.0, 1.0, 0.0, 1.0, 0.0, 0.0, 1.0, 0.0, 1.0, 1.0, 0.0, 1.0, 0.0, 0.0, 1.0, 0.0, 1.0, 1.0, 0.0, 1.0, 0.0, 0.0, 1.0, 0.0, 1.0, 1.0, 0.0, 1.0, 0.6454, 0.06416, 0.6662, 0.04274, 0.6759, 0.058, 0.6602, 0.07416, 0.7792, 0.09232, 0.7788, 0.1204, 0.7624, 0.1165, 0.7626, 0.09489, 0.0, 0.0, 1.0, 0.0, 1.0, 1.0, 0.0, 1.0, 0.7218, 0.1767, 0.6936, 0.1767, 0.6974, 0.1602, 0.719, 0.1601, 0.0, 0.0, 1.0, 0.0, 1.0, 1.0, 0.0, 1.0, 0.5, 1.0, 0.8909, 0.8117, 0.9875, 0.3887, 0.7169, 0.04952, 0.2831, 0.04952, 0.01254, 0.3887, 0.1091, 0.8117, 0.0, 0.0, 1.0, 0.0, 1.0, 1.0, 0.0, 1.0, 0.5, 1.0, 0.8909, 0.8117, 0.9875, 0.3887, 0.7169, 0.04952, 0.2831, 0.04952, 0.01254, 0.3887, 0.1091, 0.8117, 0.0, 0.0, 1.0, 0.0, 1.0, 1.0, 0.0, 1.0, 0.0, 0.0, 1.0, 0.0, 1.0, 1.0, 0.0, 1.0, 0.0, 0.0, 1.0, 0.0, 1.0, 1.0, 0.0, 1.0, 0.0, 0.0, 1.0, 0.0, 1.0, 1.0, 0.0, 1.0, 0.0, 0.0, 1.0, 0.0, 1.0, 1.0, 0.0, 1.0, 0.0, 0.0, 1.0, 0.0, 1.0, 1.0, 0.0, 1.0, 0.0, 0.0, 1.0, 0.0, 1.0, 1.0, 0.0, 1.0, 0.0, 0.0, 1.0, 0.0, 1.0, 1.0, 0.0, 1.0, 0.0, 0.0, 1.0, 0.0, 1.0, 1.0, 0.0, 1.0, 0.0, 0.0, 1.0, 0.0, 1.0, 1.0, 0.0, 1.0, 0.0, 0.0, 1.0, 0.0, 1.0, 1.0, 0.0, 1.0, 0.0, 0.0, 1.0, 0.0, 1.0, 1.0, 0.0, 1.0, 0.0, 0.0, 1.0, 0.0, 1.0, 1.0, 0.0, 1.0, 0.0, 0.0, 1.0, 0.0, 1.0, 1.0, 0.0, 1.0, 0.0, 0.0, 1.0, 0.0, 1.0, 1.0, 0.0, 1.0, 0.0, 0.0, 1.0, 0.0, 1.0, 1.0, 0.0, 1.0, 0.0, 0.0, 1.0, 0.0, 1.0, 1.0, 0.0, 1.0, 0.0, 0.0, 1.0, 0.0, 1.0, 1.0, 0.0, 1.0, 0.0, 0.0, 1.0, 0.0, 1.0, 1.0, 0.0, 1.0, 0.0, 0.0, 1.0, 0.0, 1.0, 1.0, 0.0, 1.0, 0.0, 0.0, 1.0, 0.0, 1.0, 1.0, 0.0, 1.0, 0.0, 0.0, 1.0, 0.0, 1.0, 1.0, 0.0, 1.0, 0.0, 0.0, 1.0, 0.0, 1.0, 1.0, 0.0, 1.0, 0.0, 0.0, 1.0, 0.0, 1.0, 1.0, 0.0, 1.0, 0.0, 0.0, 1.0, 0.0, 1.0, 1.0, 0.0, 1.0, 0.0, 0.0, 1.0, 0.0, 1.0, 1.0, 0.0, 1.0, 0.0, 0.0, 1.0, 0.0, 1.0, 1.0, 0.0, 1.0, 0.0, 0.0, 1.0, 0.0, 1.0, 1.0, 0.0, 1.0, 0.0, 0.0, 1.0, 0.0, 1.0, 1.0, 0.0, 1.0, 0.0, 0.0, 1.0, 0.0, 1.0, 1.0, 0.0, 1.0, 0.0, 0.0, 1.0, 0.0, 1.0, 1.0, 0.0, 1.0, 0.0, 0.0, 1.0, 0.0, 1.0, 1.0, 0.0, 1.0, 0.0, 0.0, 1.0, 0.0, 1.0, 1.0, 0.0, 1.0, 0.0, 0.0, 1.0, 0.0, 1.0, 1.0, 0.0, 1.0, 0.0, 0.0, 1.0, 0.0, 1.0, 1.0, 0.0, 1.0, 0.0, 0.0, 1.0, 0.0, 1.0, 1.0, 0.0, 1.0, 0.0, 0.0, 1.0, 0.0, 1.0, 1.0, 0.0, 1.0, 0.0, 0.0, 1.0, 0.0, 1.0, 1.0, 0.0, 1.0, 0.0, 0.0, 1.0, 0.0, 1.0, 1.0, 0.0, 1.0, 0.0, 0.0, 1.0, 0.0, 1.0, 1.0, 0.0, 1.0, 0.0, 0.0, 1.0, 0.0, 1.0, 1.0, 0.0, 1.0, 0.0, 0.0, 1.0, 0.0, 1.0, 1.0, 0.0, 1.0, 0.0, 0.0, 1.0, 0.0, 1.0, 1.0, 0.0, 1.0, 0.0, 0.0, 1.0, 0.0, 1.0, 1.0, 0.0, 1.0, 0.0, 0.0, 1.0, 0.0, 1.0, 1.0, 0.0, 1.0, 0.0, 0.0, 1.0, 0.0, 1.0, 1.0, 0.0, 1.0, 0.0, 0.0, 1.0, 0.0, 1.0, 1.0, 0.0, 1.0, 0.0, 0.0, 1.0, 0.0, 1.0, 1.0, 0.0, 1.0, 0.0, 0.0, 1.0, 0.0, 1.0, 1.0, 0.0, 1.0, 0.0, 0.0, 1.0, 0.0, 1.0, 1.0, 0.0, 1.0, 0.0, 0.0, 1.0, 0.0, 1.0, 1.0, 0.0, 1.0, 0.0, 0.0, 1.0, 0.0, 1.0, 1.0, 0.0, 1.0, 0.0, 0.0, 1.0, 0.0, 1.0, 1.0, 0.0, 1.0, 0.0, 0.0, 1.0, 0.0, 1.0, 1.0, 0.0, 1.0, 0.0, 0.0, 1.0, 0.0, 1.0, 1.0, 0.0, 1.0, 0.0, 0.0, 1.0, 0.0, 1.0, 1.0, 0.0, 1.0, 0.0, 0.0, 1.0, 0.0, 1.0, 1.0, 0.0, 1.0, 0.0, 0.0, 1.0, 0.0, 1.0, 1.0, 0.0, 1.0, 0.0, 0.0, 1.0, 0.0, 1.0, 1.0, 0.0, 1.0, 0.0, 0.0, 1.0, 0.0, 1.0, 1.0, 0.0, 1.0, 0.0, 0.0, 1.0, 0.0, 1.0, 1.0, 0.0, 1.0, 0.0, 0.0, 1.0, 0.0, 1.0, 1.0, 0.0, 1.0, 0.0, 0.0, 1.0, 0.0, 1.0, 1.0, 0.0, 1.0, 0.0, 0.0, 1.0, 0.0, 1.0, 1.0, 0.0, 1.0, 0.0, 0.0, 1.0, 0.0, 1.0, 1.0, 0.0, 1.0, 0.0, 0.0, 1.0, 0.0, 1.0, 1.0, 0.0, 1.0, 0.0, 0.0, 1.0, 0.0, 1.0, 1.0, 0.0, 1.0, 0.0, 0.0, 1.0, 0.0, 1.0, 1.0, 0.0, 1.0, 0.0, 0.0, 1.0, 0.0, 1.0, 1.0, 0.0, 1.0, 0.0, 0.0, 1.0, 0.0, 1.0, 1.0, 0.0, 1.0, 0.0, 0.0, 1.0, 0.0, 1.0, 1.0, 0.0, 1.0, 0.0, 0.0, 1.0, 0.0, 1.0, 1.0, 0.0, 1.0, 0.0, 0.0, 1.0, 0.0, 1.0, 1.0, 0.0, 1.0, 0.0, 0.0, 1.0, 0.0, 1.0, 1.0, 0.0, 1.0, 0.0, 0.0, 1.0, 0.0, 1.0, 1.0, 0.0, 1.0, 0.0, 0.0, 1.0, 0.0, 1.0, 1.0, 0.0, 1.0, 0.0, 0.0, 1.0, 0.0, 1.0, 1.0, 0.0, 1.0, 0.0, 0.0, 1.0, 0.0, 1.0, 1.0, 0.0, 1.0, 0.0, 0.0, 1.0, 0.0, 1.0, 1.0, 0.0, 1.0, 0.0, 0.0, 1.0, 0.0, 1.0, 1.0, 0.0, 1.0, 0.0, 0.0, 1.0, 0.0, 1.0, 1.0, 0.0, 1.0, 0.0, 0.0, 1.0, 0.0, 1.0, 1.0, 0.0, 1.0, 0.0, 0.0, 1.0, 0.0, 1.0, 1.0, 0.0, 1.0, 0.0, 0.0, 1.0, 0.0, 1.0, 1.0, 0.0, 1.0, 0.0, 0.0, 1.0, 0.0, 1.0, 1.0, 0.0, 1.0, 0.0, 0.0, 1.0, 0.0, 1.0, 1.0, 0.0, 1.0, 0.0, 0.0, 1.0, 0.0, 1.0, 1.0, 0.0, 1.0, 0.0, 0.0, 1.0, 0.0, 1.0, 1.0, 0.0, 1.0, 0.0, 0.0, 1.0, 0.0, 1.0, 1.0, 0.0, 1.0, 0.0, 0.0, 1.0, 0.0, 1.0, 1.0, 0.0, 1.0, 0.0, 0.0, 1.0, 0.0, 1.0, 1.0, 0.0, 1.0, 0.0, 0.0, 1.0, 0.0, 1.0, 1.0, 0.0, 1.0, 0.0, 0.0, 1.0, 0.0, 1.0, 1.0, 0.0, 1.0, 0.0, 0.0, 1.0, 0.0, 1.0, 1.0, 0.0, 1.0, 0.0, 0.0, 1.0, 0.0, 1.0, 1.0, 0.0, 1.0, 0.0, 0.0, 1.0, 0.0, 1.0, 1.0, 0.0, 1.0, 0.0, 0.0, 1.0, 0.0, 1.0, 1.0, 0.0, 1.0, 0.0, 0.0, 1.0, 0.0, 1.0, 1.0, 0.0, 1.0, 0.0, 0.0, 1.0, 0.0, 1.0, 1.0, 0.0, 1.0, 0.0, 0.0, 1.0, 0.0, 1.0, 1.0, 0.0, 1.0, 0.0, 0.0, 1.0, 0.0, 1.0, 1.0, 0.0, 1.0, 0.0, 0.0, 1.0, 0.0, 1.0, 1.0, 0.0, 1.0, 0.0, 0.0, 1.0, 0.0, 1.0, 1.0, 0.0, 1.0, 0.0, 0.0, 1.0, 0.0, 1.0, 1.0, 0.0, 1.0, 0.0, 0.0, 1.0, 0.0, 1.0, 1.0, 0.0, 1.0, 0.0, 0.0, 1.0, 0.0, 1.0, 1.0, 0.0, 1.0, 0.0, 0.0, 1.0, 0.0, 1.0, 1.0, 0.0, 1.0, 0.0, 0.0, 1.0, 0.0, 1.0, 1.0, 0.0, 1.0, 0.0, 0.0, 1.0, 0.0, 1.0, 1.0, 0.0, 1.0, 0.0, 0.0, 1.0, 0.0, 1.0, 1.0, 0.0, 1.0, 0.5, 1.0, 0.6913, 0.9619, 0.8536, 0.8536, 0.9619, 0.6913, 1.0, 0.5, 0.9619, 0.3087, 0.8536, 0.1464, 0.6913, 0.03806, 0.5, 0.0, 0.3087, 0.03806, 0.1464, 0.1464, 0.03806, 0.3087, 0.0, 0.5, 0.03806, 0.6913, 0.1464, 0.8536, 0.3087, 0.9619, 0.0, 0.0, 1.0, 0.0, 1.0, 1.0, 0.0, 1.0, 0.0, 0.0, 1.0, 0.0, 1.0, 1.0, 0.0, 1.0, 0.0, 0.0, 1.0, 0.0, 1.0, 1.0, 0.0, 1.0, 0.0, 0.0, 1.0, 0.0, 1.0, 1.0, 0.0, 1.0, 0.0, 0.0, 1.0, 0.0, 1.0, 1.0, 0.0, 1.0, 0.0, 0.0, 1.0, 0.0, 1.0, 1.0, 0.0, 1.0, 0.0, 0.0, 1.0, 0.0, 1.0, 1.0, 0.0, 1.0, 0.0, 0.0, 1.0, 0.0, 1.0, 1.0, 0.0, 1.0, 0.0, 0.0, 1.0, 0.0, 1.0, 1.0, 0.0, 1.0, 0.0, 0.0, 1.0, 0.0, 1.0, 1.0, 0.0, 1.0, 0.0, 0.0, 1.0, 0.0, 1.0, 1.0, 0.0, 1.0, 0.0, 0.0, 1.0, 0.0, 1.0, 1.0, 0.0, 1.0, 0.0, 0.0, 1.0, 0.0, 1.0, 1.0, 0.0, 1.0, 0.0, 0.0, 1.0, 0.0, 1.0, 1.0, 0.0, 1.0, 0.0, 0.0, 1.0, 0.0, 1.0, 1.0, 0.0, 1.0, 0.0, 0.0, 1.0, 0.0, 1.0, 1.0, 0.0, 1.0, 0.0, 0.0, 1.0, 0.0, 1.0, 1.0, 0.0, 1.0, 0.0, 0.0, 1.0, 0.0, 1.0, 1.0, 0.0, 1.0, 0.0, 0.0, 1.0, 0.0, 1.0, 1.0, 0.0, 1.0, 0.0, 0.0, 1.0, 0.0, 1.0, 1.0, 0.0, 1.0, 0.0, 0.0, 1.0, 0.0, 1.0, 1.0, 0.0, 1.0, 0.0, 0.0, 1.0, 0.0, 1.0, 1.0, 0.0, 1.0, 0.0, 0.0, 1.0, 0.0, 1.0, 1.0, 0.0, 1.0, 0.0, 0.0, 1.0, 0.0, 1.0, 1.0, 0.0, 1.0, 0.0, 0.0, 1.0, 0.0, 1.0, 1.0, 0.0, 1.0, 0.0, 0.0, 1.0, 0.0, 1.0, 1.0, 0.0, 1.0, 0.0, 0.0, 1.0, 0.0, 1.0, 1.0, 0.0, 1.0, 0.0, 0.0, 1.0, 0.0, 1.0, 1.0, 0.0, 1.0, 0.0, 0.0, 1.0, 0.0, 1.0, 1.0, 0.0, 1.0, 0.0, 0.0, 1.0, 0.0, 1.0, 1.0, 0.0, 1.0, 0.0, 0.0, 1.0, 0.0, 1.0, 1.0, 0.0, 1.0, 0.0, 0.0, 1.0, 0.0, 1.0, 1.0, 0.0, 1.0, 0.0, 0.0, 1.0, 0.0, 1.0, 1.0, 0.0, 1.0, 0.0, 0.0, 1.0, 0.0, 1.0, 1.0, 0.0, 1.0, 0.0, 0.0, 1.0, 0.0, 1.0, 1.0, 0.0, 1.0, 0.0, 0.0, 1.0, 0.0, 1.0, 1.0, 0.0, 1.0, 0.0, 0.0, 1.0, 0.0, 1.0, 1.0, 0.0, 1.0, 0.0, 0.0, 1.0, 0.0, 1.0, 1.0, 0.0, 1.0, 0.0, 0.0, 1.0, 0.0, 1.0, 1.0, 0.0, 1.0, 0.0, 0.0, 1.0, 0.0, 1.0, 1.0, 0.0, 1.0, 0.0, 0.0, 1.0, 0.0, 1.0, 1.0, 0.0, 1.0, 0.0, 0.0, 1.0, 0.0, 1.0, 1.0, 0.0, 1.0, 0.0, 0.0, 1.0, 0.0, 1.0, 1.0, 0.0, 1.0, 0.0, 0.0, 1.0, 0.0, 1.0, 1.0, 0.0, 1.0, 0.0, 0.0, 1.0, 0.0, 1.0, 1.0, 0.0, 1.0, 0.0, 0.0, 1.0, 0.0, 1.0, 1.0, 0.0, 1.0, 0.0, 0.0, 1.0, 0.0, 1.0, 1.0, 0.0, 1.0, 0.0, 0.0, 1.0, 0.0, 1.0, 1.0, 0.0, 1.0, 0.0, 0.0, 1.0, 0.0, 1.0, 1.0, 0.0, 1.0, 0.0, 0.0, 1.0, 0.0, 1.0, 1.0, 0.0, 1.0, 0.0, 0.0, 1.0, 0.0, 1.0, 1.0, 0.0, 1.0, 0.0, 0.0, 1.0, 0.0, 1.0, 1.0, 0.0, 1.0, 0.0, 0.0, 1.0, 0.0, 1.0, 1.0, 0.0, 1.0, 0.0, 0.0, 1.0, 0.0, 1.0, 1.0, 0.0, 1.0, 0.0, 0.0, 1.0, 0.0, 1.0, 1.0, 0.0, 1.0, 0.0, 0.0, 1.0, 0.0, 1.0, 1.0, 0.0, 1.0, 0.0, 0.0, 1.0, 0.0, 1.0, 1.0, 0.0, 1.0, 0.0, 0.0, 1.0, 0.0, 1.0, 1.0, 0.0, 1.0, 0.0, 0.0, 1.0, 0.0, 1.0, 1.0, 0.0, 1.0, 0.0, 0.0, 1.0, 0.0, 1.0, 1.0, 0.0, 1.0, 0.0, 0.0, 1.0, 0.0, 1.0, 1.0, 0.0, 1.0, 0.0, 0.0, 1.0, 0.0, 1.0, 1.0, 0.0, 1.0, 0.0, 0.0, 1.0, 0.0, 1.0, 1.0, 0.0, 1.0, 0.0, 0.0, 1.0, 0.0, 1.0, 1.0, 0.0, 1.0, 0.5, 1.0, 0.6913, 0.9619, 0.8536, 0.8536, 0.9619, 0.6913, 1.0, 0.5, 0.9619, 0.3087, 0.8536, 0.1464, 0.6913, 0.03806, 0.5, 0.0, 0.3087, 0.03806, 0.1464, 0.1464, 0.03806, 0.3087, 0.0, 0.5, 0.03806, 0.6913, 0.1464, 0.8536, 0.3087, 0.9619, 0.0, 0.0, 1.0, 0.0, 1.0, 1.0, 0.0, 1.0, 0.0, 0.0, 1.0, 0.0, 1.0, 1.0, 0.0, 1.0, 0.0, 0.0, 1.0, 0.0, 1.0, 1.0, 0.0, 1.0, 0.0, 0.0, 1.0, 0.0, 1.0, 1.0, 0.0, 1.0, 0.0, 0.0, 1.0, 0.0, 1.0, 1.0, 0.0, 1.0, 0.0, 0.0, 1.0, 0.0, 1.0, 1.0, 0.0, 1.0, 0.0, 0.0, 1.0, 0.0, 1.0, 1.0, 0.0, 1.0, 0.0, 0.0, 1.0, 0.0, 1.0, 1.0, 0.0, 1.0, 0.0, 0.0, 1.0, 0.0, 1.0, 1.0, 0.0, 1.0, 0.0, 0.0, 1.0, 0.0, 1.0, 1.0, 0.0, 1.0, 0.0, 0.0, 1.0, 0.0, 1.0, 1.0, 0.0, 1.0, 0.0, 0.0, 1.0, 0.0, 1.0, 1.0, 0.0, 1.0, 0.0, 0.0, 1.0, 0.0, 1.0, 1.0, 0.0, 1.0, 0.0, 0.0, 1.0, 0.0, 1.0, 1.0, 0.0, 1.0, 0.0, 0.0, 1.0, 0.0, 1.0, 1.0, 0.0, 1.0, 0.2096, 0.4384, 0.1637, 0.3928, 0.21, 0.3601, 0.2396, 0.3908, 0.4806, 0.2709, 0.4698, 0.3359, 0.4603, 0.3328, 0.4713, 0.2722, 0.3998, 0.1567, 0.4736, 0.04825, 0.5598, 0.1339, 0.4498, 0.2057, 0.3908, 0.437, 0.3327, 0.462, 0.3201, 0.4081, 0.3585, 0.3925, 0.1556, 0.2016, 0.2049, 0.1532, 0.2106, 0.1619, 0.1642, 0.2074, 0.4498, 0.2057, 0.5598, 0.1339, 0.6045, 0.2496, 0.4806, 0.2709, 0.2707, 0.138, 0.335, 0.1393, 0.3248, 0.1949, 0.2827, 0.1931, 0.1551, 0.3986, 0.1285, 0.3347, 0.1388, 0.3327, 0.1637, 0.3928, 0.4806, 0.2709, 0.6045, 0.2496, 0.595, 0.3659, 0.4698, 0.3359, 0.3981, 0.2827, 0.3905, 0.2461, 0.4181, 0.2669, 0.4189, 0.2796, 0.3348, 0.4719, 0.2672, 0.4727, 0.269, 0.4626, 0.3327, 0.462, 0.4698, 0.3359, 0.595, 0.3659, 0.5472, 0.4699, 0.4426, 0.3983, 0.4351, 0.393, 0.3908, 0.437, 0.3585, 0.3925, 0.3878, 0.3627, 0.4698, 0.3359, 0.4426, 0.3983, 0.4351, 0.393, 0.4603, 0.3328, 0.4426, 0.3983, 0.5472, 0.4699, 0.4665, 0.5501, 0.3965, 0.4453, 0.269, 0.4626, 0.2096, 0.4384, 0.2396, 0.3908, 0.2783, 0.4076, 0.3371, 0.1292, 0.3998, 0.1567, 0.3939, 0.1654, 0.335, 0.1393, 0.3965, 0.4453, 0.4665, 0.5501, 0.3607, 0.596, 0.3348, 0.4719, 0.335, 0.1393, 0.3939, 0.1654, 0.3618, 0.2134, 0.3248, 0.1949, 0.2049, 0.1532, 0.2687, 0.1279, 0.2707, 0.138, 0.2106, 0.1619, 0.3348, 0.4719, 0.3607, 0.596, 0.2437, 0.5986, 0.2672, 0.4727, 0.1388, 0.3327, 0.1389, 0.2674, 0.1951, 0.2771, 0.1943, 0.3201, 0.1285, 0.3347, 0.1287, 0.2654, 0.1389, 0.2674, 0.1388, 0.3327, 0.2672, 0.4727, 0.2437, 0.5986, 0.1331, 0.5554, 0.2039, 0.447, 0.2106, 0.1619, 0.2707, 0.138, 0.2827, 0.1931, 0.2431, 0.2083, 0.3998, 0.1567, 0.4498, 0.2057, 0.4409, 0.2118, 0.3939, 0.1654, 0.2039, 0.447, 0.1331, 0.5554, 0.04715, 0.4718, 0.1551, 0.3986, 0.3939, 0.1654, 0.4409, 0.2118, 0.3905, 0.2461, 0.3618, 0.2134, 0.2672, 0.4727, 0.2039, 0.447, 0.2096, 0.4384, 0.269, 0.4626, 0.1551, 0.3986, 0.04715, 0.4718, 0.0001731, 0.3607, 0.1285, 0.3347, 0.4603, 0.3328, 0.4351, 0.393, 0.3878, 0.3627, 0.4025, 0.3227, 0.4426, 0.3983, 0.3965, 0.4453, 0.3908, 0.437, 0.4351, 0.393, 0.1285, 0.3347, 0.0001731, 0.3607, 0.0001723, 0.2397, 0.1287, 0.2654, 0.3327, 0.462, 0.269, 0.4626, 0.2783, 0.4076, 0.3201, 0.4081, 0.4498, 0.2057, 0.4806, 0.2709, 0.4713, 0.2722, 0.4409, 0.2118, 0.1287, 0.2654, 0.0001723, 0.2397, 0.04717, 0.1284, 0.1556, 0.2016, 0.1637, 0.3928, 0.1388, 0.3327, 0.1943, 0.3201, 0.21, 0.3601, 0.2687, 0.1279, 0.3371, 0.1292, 0.335, 0.1393, 0.2707, 0.138, 0.1556, 0.2016, 0.04717, 0.1284, 0.1333, 0.0443, 0.2049, 0.1532, 0.2827, 0.1931, 0.3248, 0.1949, 0.323, 0.2025, 0.2841, 0.2009, 0.1287, 0.2654, 0.1556, 0.2016, 0.1642, 0.2074, 0.1389, 0.2674, 0.2049, 0.1532, 0.1333, 0.0443, 0.2446, 0.0001723, 0.2687, 0.1279, 0.7788, 0.1204, 0.7679, 0.1463, 0.7542, 0.1365, 0.7624, 0.1165, 0.1642, 0.2074, 0.2106, 0.1619, 0.2431, 0.2083, 0.2123, 0.2378, 0.2687, 0.1279, 0.2446, 0.0001723, 0.3637, 0.001886, 0.3371, 0.1292, 0.1389, 0.2674, 0.1642, 0.2074, 0.2123, 0.2378, 0.1951, 0.2771, 0.3965, 0.4453, 0.3348, 0.4719, 0.3327, 0.462, 0.3908, 0.437, 0.3371, 0.1292, 0.3637, 0.001886, 0.4736, 0.04825, 0.3998, 0.1567, 0.2039, 0.447, 0.1551, 0.3986, 0.1637, 0.3928, 0.2096, 0.4384, 0.4713, 0.2722, 0.4603, 0.3328, 0.4332, 0.2921, 0.4343, 0.2782, 0.3575, 0.2192, 0.3836, 0.2496, 0.3922, 0.2837, 0.3946, 0.3215, 0.3811, 0.3586, 0.3542, 0.3861, 0.3186, 0.4006, 0.2799, 0.4, 0.244, 0.3843, 0.2166, 0.3557, 0.2021, 0.3186, 0.2029, 0.2788, 0.2188, 0.2423, 0.2474, 0.2149, 0.2841, 0.2009, 0.323, 0.2025, 0.3201, 0.4081, 0.2783, 0.4076, 0.2799, 0.4, 0.3186, 0.4006, 0.2431, 0.2083, 0.2827, 0.1931, 0.2841, 0.2009, 0.2474, 0.2149, 0.3585, 0.3925, 0.3201, 0.4081, 0.3186, 0.4006, 0.3542, 0.3861, 0.2123, 0.2378, 0.2431, 0.2083, 0.2474, 0.2149, 0.2188, 0.2423, 0.3878, 0.3627, 0.3585, 0.3925, 0.3542, 0.3861, 0.3811, 0.3586, 0.1951, 0.2771, 0.2123, 0.2378, 0.2188, 0.2423, 0.2029, 0.2788, 0.4025, 0.3227, 0.3878, 0.3627, 0.3811, 0.3586, 0.3946, 0.3215, 0.1943, 0.3201, 0.1951, 0.2771, 0.2029, 0.2788, 0.2021, 0.3186, 0.3981, 0.2827, 0.4025, 0.3227, 0.3946, 0.3215, 0.3922, 0.2837, 0.21, 0.3601, 0.1943, 0.3201, 0.2021, 0.3186, 0.2166, 0.3557, 0.3905, 0.2461, 0.3981, 0.2827, 0.3922, 0.2837, 0.3836, 0.2496, 0.2396, 0.3908, 0.21, 0.3601, 0.2166, 0.3557, 0.244, 0.3843, 0.3248, 0.1949, 0.3618, 0.2134, 0.3575, 0.2192, 0.323, 0.2025, 0.3618, 0.2134, 0.3905, 0.2461, 0.3836, 0.2496, 0.3575, 0.2192, 0.2783, 0.4076, 0.2396, 0.3908, 0.244, 0.3843, 0.2799, 0.4, 0.4301, 0.2644, 0.4343, 0.2782, 0.4189, 0.2796, 0.4181, 0.2669, 0.4343, 0.2782, 0.4332, 0.2921, 0.4208, 0.2918, 0.4189, 0.2796, 0.4603, 0.3328, 0.4025, 0.3227, 0.4208, 0.2918, 0.4332, 0.2921, 0.4409, 0.2118, 0.4713, 0.2722, 0.4343, 0.2782, 0.4301, 0.2644, 0.3905, 0.2461, 0.4409, 0.2118, 0.4301, 0.2644, 0.4181, 0.2669, 0.4025, 0.3227, 0.3981, 0.2827, 0.4189, 0.2796, 0.4208, 0.2918, 0.4302, 0.8613, 0.4856, 0.816, 0.7195, 0.8077, 0.7709, 0.8613, 0.7709, 0.8613, 0.7195, 0.8077, 0.6977, 0.6443, 0.753, 0.5989, 0.753, 0.5989, 0.6977, 0.6443, 0.4638, 0.6526, 0.4124, 0.5989, 0.4124, 0.5989, 0.4638, 0.6526, 0.4856, 0.816, 0.4302, 0.8613, 0.7689, 0.06619, 0.7937, 0.05052, 0.8078, 0.08695, 0.7792, 0.09232, 0.6773, 0.1521, 0.6617, 0.1369, 0.6889, 0.1172, 0.695, 0.1236, 0.7238, 0.03123, 0.7492, 0.04613, 0.7399, 0.05873, 0.7194, 0.05008, 0.6602, 0.07416, 0.6759, 0.058, 0.6959, 0.0862, 0.6894, 0.09222, 0.7792, 0.09232, 0.8078, 0.08695, 0.8075, 0.1262, 0.7788, 0.1204, 0.7492, 0.04613, 0.7689, 0.06619, 0.7546, 0.07471, 0.7399, 0.05873, 0.7399, 0.05873, 0.7546, 0.07471, 0.7269, 0.09381, 0.721, 0.08733, 0.7788, 0.1204, 0.8075, 0.1262, 0.7922, 0.1625, 0.7679, 0.1463, 0.6939, 0.03135, 0.7238, 0.03123, 0.7194, 0.05008, 0.6968, 0.04944, 0.7546, 0.07471, 0.7626, 0.09489, 0.73, 0.102, 0.7269, 0.09381, 0.7679, 0.1463, 0.7922, 0.1625, 0.7643, 0.1904, 0.7479, 0.1661, 0.636, 0.1203, 0.635, 0.09166, 0.6522, 0.09502, 0.6528, 0.117, 0.7542, 0.1365, 0.7389, 0.1517, 0.7198, 0.1246, 0.7261, 0.1187, 0.7479, 0.1661, 0.7643, 0.1904, 0.7277, 0.2055, 0.7218, 0.1767, 0.6936, 0.1767, 0.6676, 0.166, 0.6773, 0.1521, 0.6974, 0.1602, 0.6974, 0.1602, 0.6773, 0.1521, 0.695, 0.1236, 0.703, 0.1273, 0.7218, 0.1767, 0.7277, 0.2055, 0.6881, 0.2055, 0.6936, 0.1767, 0.7679, 0.1463, 0.7479, 0.1661, 0.7389, 0.1517, 0.7542, 0.1365, 0.6522, 0.09502, 0.6602, 0.07416, 0.6894, 0.09222, 0.6859, 0.1003, 0.6936, 0.1767, 0.6881, 0.2055, 0.6516, 0.1905, 0.6676, 0.166, 0.7689, 0.06619, 0.7792, 0.09232, 0.7626, 0.09489, 0.7546, 0.07471, 0.7194, 0.05008, 0.7399, 0.05873, 0.721, 0.08733, 0.7129, 0.08359, 0.6676, 0.166, 0.6516, 0.1905, 0.6237, 0.1628, 0.6474, 0.1462, 0.6662, 0.04274, 0.6939, 0.03135, 0.6968, 0.04944, 0.6759, 0.058, 0.7624, 0.1165, 0.7542, 0.1365, 0.7261, 0.1187, 0.7297, 0.1108, 0.6474, 0.1462, 0.6237, 0.1628, 0.6084, 0.127, 0.636, 0.1203, 0.635, 0.09166, 0.6454, 0.06416, 0.6602, 0.07416, 0.6522, 0.09502, 0.719, 0.1601, 0.6974, 0.1602, 0.703, 0.1273, 0.7117, 0.1276, 0.636, 0.1203, 0.6084, 0.127, 0.6048, 0.08717, 0.635, 0.09166, 0.6676, 0.166, 0.6474, 0.1462, 0.6617, 0.1369, 0.6773, 0.1521, 0.73, 0.102, 0.7297, 0.1108, 0.7259, 0.11, 0.7261, 0.1027, 0.635, 0.09166, 0.6048, 0.08717, 0.6176, 0.04661, 0.6454, 0.06416, 0.6617, 0.1369, 0.6528, 0.117, 0.6857, 0.109, 0.6889, 0.1172, 0.7479, 0.1661, 0.7218, 0.1767, 0.719, 0.1601, 0.7389, 0.1517, 0.6454, 0.06416, 0.6176, 0.04661, 0.6484, 0.01616, 0.6662, 0.04274, 0.6474, 0.1462, 0.636, 0.1203, 0.6528, 0.117, 0.6617, 0.1369, 0.6528, 0.117, 0.6522, 0.09502, 0.6859, 0.1003, 0.6857, 0.109, 0.6662, 0.04274, 0.6484, 0.01616, 0.6882, 0.0001723, 0.6939, 0.03135, 0.7482, 0.2508, 0.7665, 0.2253, 0.7943, 0.2556, 0.7692, 0.2707, 0.6759, 0.058, 0.6968, 0.04944, 0.7041, 0.08317, 0.6959, 0.0862, 0.7048, 0.08705, 0.7121, 0.08745, 0.7187, 0.09056, 0.7236, 0.09593, 0.7261, 0.1027, 0.7259, 0.11, 0.7229, 0.1165, 0.7177, 0.1214, 0.711, 0.1238, 0.7038, 0.1235, 0.6972, 0.1203, 0.6922, 0.115, 0.6896, 0.1083, 0.6897, 0.101, 0.6927, 0.09443, 0.698, 0.08951, 0.6889, 0.1172, 0.6857, 0.109, 0.6896, 0.1083, 0.6922, 0.115, 0.7269, 0.09381, 0.73, 0.102, 0.7261, 0.1027, 0.7236, 0.09593, 0.695, 0.1236, 0.6889, 0.1172, 0.6922, 0.115, 0.6972, 0.1203, 0.7129, 0.08359, 0.721, 0.08733, 0.7187, 0.09056, 0.7121, 0.08745, 0.703, 0.1273, 0.695, 0.1236, 0.6972, 0.1203, 0.7038, 0.1235, 0.7041, 0.08317, 0.7129, 0.08359, 0.7121, 0.08745, 0.7048, 0.08705, 0.7117, 0.1276, 0.703, 0.1273, 0.7038, 0.1235, 0.711, 0.1238, 0.6857, 0.109, 0.6859, 0.1003, 0.6897, 0.101, 0.6896, 0.1083, 0.721, 0.08733, 0.7269, 0.09381, 0.7236, 0.09593, 0.7187, 0.09056, 0.7198, 0.1246, 0.7117, 0.1276, 0.711, 0.1238, 0.7177, 0.1214, 0.6859, 0.1003, 0.6894, 0.09222, 0.6927, 0.09443, 0.6897, 0.101, 0.7261, 0.1187, 0.7198, 0.1246, 0.7177, 0.1214, 0.7229, 0.1165, 0.6894, 0.09222, 0.6959, 0.0862, 0.698, 0.08951, 0.6927, 0.09443, 0.7297, 0.1108, 0.7261, 0.1187, 0.7229, 0.1165, 0.7259, 0.11, 0.6959, 0.0862, 0.7041, 0.08317, 0.7048, 0.08705, 0.698, 0.08951, 0.7221, 0.2362, 0.7291, 0.2061, 0.7665, 0.2253, 0.7482, 0.2508, 0.6919, 0.2371, 0.6854, 0.2059, 0.7291, 0.2061, 0.7221, 0.2362, 0.762, 0.3006, 0.7615, 0.322, 0.7288, 0.3165, 0.729, 0.3078, 0.6952, 0.2553, 0.718, 0.2555, 0.7118, 0.2894, 0.703, 0.2891, 0.7383, 0.3574, 0.7183, 0.3659, 0.7108, 0.3334, 0.7189, 0.3303, 0.6443, 0.271, 0.6645, 0.2492, 0.6745, 0.2642, 0.6591, 0.2806, 0.7771, 0.2981, 0.7775, 0.3257, 0.7615, 0.322, 0.762, 0.3006, 0.7214, 0.3831, 0.6926, 0.3841, 0.6964, 0.3658, 0.7183, 0.3659, 0.7775, 0.3257, 0.7671, 0.3515, 0.7534, 0.3419, 0.7615, 0.322, 0.7692, 0.2707, 0.7943, 0.2556, 0.8062, 0.2929, 0.7771, 0.2981, 0.6762, 0.358, 0.6612, 0.3428, 0.688, 0.3232, 0.6941, 0.3296, 0.7221, 0.2362, 0.7482, 0.2508, 0.7387, 0.2641, 0.718, 0.2555, 0.6591, 0.2806, 0.6745, 0.2642, 0.6948, 0.2922, 0.6885, 0.2982, 0.7771, 0.2981, 0.8062, 0.2929, 0.8058, 0.3311, 0.7775, 0.3257, 0.7482, 0.2508, 0.7692, 0.2707, 0.7536, 0.2805, 0.7387, 0.2641, 0.7387, 0.2641, 0.7536, 0.2805, 0.7259, 0.2996, 0.7198, 0.2931, 0.7775, 0.3257, 0.8058, 0.3311, 0.7917, 0.3672, 0.7671, 0.3515, 0.6919, 0.2371, 0.7221, 0.2362, 0.718, 0.2555, 0.6952, 0.2553, 0.7536, 0.2805, 0.762, 0.3006, 0.729, 0.3078, 0.7259, 0.2996, 0.7671, 0.3515, 0.7917, 0.3672, 0.7646, 0.3959, 0.7475, 0.3717, 0.636, 0.3266, 0.6346, 0.2984, 0.6515, 0.3014, 0.6525, 0.3232, 0.7534, 0.3419, 0.7383, 0.3574, 0.7189, 0.3303, 0.7253, 0.3244, 0.7475, 0.3717, 0.7646, 0.3959, 0.7277, 0.4124, 0.7214, 0.3831, 0.6926, 0.3841, 0.6676, 0.3705, 0.6762, 0.358, 0.6964, 0.3658, 0.6964, 0.3658, 0.6762, 0.358, 0.6941, 0.3296, 0.702, 0.3331, 0.7214, 0.3831, 0.7277, 0.4124, 0.6864, 0.4124, 0.6926, 0.3841, 0.7671, 0.3515, 0.7475, 0.3717, 0.7383, 0.3574, 0.7534, 0.3419, 0.6515, 0.3014, 0.6591, 0.2806, 0.6885, 0.2982, 0.685, 0.3063, 0.6926, 0.3841, 0.6864, 0.4124, 0.6511, 0.3949, 0.6676, 0.3705, 0.7692, 0.2707, 0.7771, 0.2981, 0.762, 0.3006, 0.7536, 0.2805, 0.718, 0.2555, 0.7387, 0.2641, 0.7198, 0.2931, 0.7118, 0.2894, 0.6676, 0.3705, 0.6511, 0.3949, 0.6244, 0.368, 0.6475, 0.3518, 0.6645, 0.2492, 0.6919, 0.2371, 0.6952, 0.2553, 0.6745, 0.2642, 0.7615, 0.322, 0.7534, 0.3419, 0.7253, 0.3244, 0.7288, 0.3165, 0.6475, 0.3518, 0.6244, 0.368, 0.6092, 0.3335, 0.636, 0.3266, 0.6346, 0.2984, 0.6443, 0.271, 0.6591, 0.2806, 0.6515, 0.3014, 0.7183, 0.3659, 0.6964, 0.3658, 0.702, 0.3331, 0.7108, 0.3334, 0.636, 0.3266, 0.6092, 0.3335, 0.6048, 0.2946, 0.6346, 0.2984, 0.6676, 0.3705, 0.6475, 0.3518, 0.6612, 0.3428, 0.6762, 0.358, 0.729, 0.3078, 0.7288, 0.3165, 0.725, 0.3157, 0.7252, 0.3085, 0.6346, 0.2984, 0.6048, 0.2946, 0.6164, 0.2543, 0.6443, 0.271, 0.6612, 0.3428, 0.6525, 0.3232, 0.6848, 0.3151, 0.688, 0.3232, 0.7475, 0.3717, 0.7214, 0.3831, 0.7183, 0.3659, 0.7383, 0.3574, 0.6443, 0.271, 0.6164, 0.2543, 0.646, 0.2232, 0.6645, 0.2492, 0.6475, 0.3518, 0.636, 0.3266, 0.6525, 0.3232, 0.6612, 0.3428, 0.6525, 0.3232, 0.6515, 0.3014, 0.685, 0.3063, 0.6848, 0.3151, 0.6645, 0.2492, 0.646, 0.2232, 0.6854, 0.2059, 0.6919, 0.2371, 0.6745, 0.2642, 0.6952, 0.2553, 0.703, 0.2891, 0.6948, 0.2922, 0.7037, 0.2929, 0.711, 0.2932, 0.7176, 0.2963, 0.7225, 0.3017, 0.7252, 0.3085, 0.725, 0.3157, 0.7221, 0.3222, 0.7168, 0.3271, 0.7101, 0.3296, 0.7029, 0.3293, 0.6963, 0.3263, 0.6913, 0.3211, 0.6887, 0.3143, 0.6889, 0.3071, 0.6917, 0.3005, 0.6969, 0.2955, 0.688, 0.3232, 0.6848, 0.3151, 0.6887, 0.3143, 0.6913, 0.3211, 0.7259, 0.2996, 0.729, 0.3078, 0.7252, 0.3085, 0.7225, 0.3017, 0.6941, 0.3296, 0.688, 0.3232, 0.6913, 0.3211, 0.6963, 0.3263, 0.7118, 0.2894, 0.7198, 0.2931, 0.7176, 0.2963, 0.711, 0.2932, 0.702, 0.3331, 0.6941, 0.3296, 0.6963, 0.3263, 0.7029, 0.3293, 0.703, 0.2891, 0.7118, 0.2894, 0.711, 0.2932, 0.7037, 0.2929, 0.7108, 0.3334, 0.702, 0.3331, 0.7029, 0.3293, 0.7101, 0.3296, 0.6848, 0.3151, 0.685, 0.3063, 0.6889, 0.3071, 0.6887, 0.3143, 0.7198, 0.2931, 0.7259, 0.2996, 0.7225, 0.3017, 0.7176, 0.2963, 0.7189, 0.3303, 0.7108, 0.3334, 0.7101, 0.3296, 0.7168, 0.3271, 0.685, 0.3063, 0.6885, 0.2982, 0.6917, 0.3005, 0.6889, 0.3071, 0.7253, 0.3244, 0.7189, 0.3303, 0.7168, 0.3271, 0.7221, 0.3222, 0.6885, 0.2982, 0.6948, 0.2922, 0.6969, 0.2955, 0.6917, 0.3005, 0.7288, 0.3165, 0.7253, 0.3244, 0.7221, 0.3222, 0.725, 0.3157, 0.6948, 0.2922, 0.703, 0.2891, 0.7037, 0.2929, 0.6969, 0.2955, 0.1755, 0.6606, 0.1662, 0.5989, 0.2473, 0.6004, 0.2331, 0.6614, 0.2331, 0.6614, 0.2473, 0.6004, 0.3221, 0.6313, 0.2869, 0.683, 0.2869, 0.683, 0.3221, 0.6313, 0.3803, 0.6873, 0.3287, 0.7213, 0.3287, 0.7213, 0.3803, 0.6873, 0.412, 0.761, 0.3516, 0.7719, 0.3516, 0.7719, 0.412, 0.761, 0.4119, 0.8413, 0.3521, 0.8271, 0.3521, 0.8271, 0.4119, 0.8413, 0.3799, 0.9149, 0.3303, 0.8782, 0.3303, 0.8782, 0.3799, 0.9149, 0.3216, 0.9707, 0.2898, 0.9174, 0.2898, 0.9174, 0.3216, 0.9707, 0.2461, 0.9998, 0.2368, 0.9383, 0.2368, 0.9383, 0.2461, 0.9998, 0.1652, 0.9985, 0.1792, 0.9376, 0.1792, 0.9376, 0.1652, 0.9985, 0.09037, 0.9679, 0.1253, 0.9161, 0.1253, 0.9161, 0.09037, 0.9679, 0.03209, 0.9125, 0.08352, 0.8785, 0.08352, 0.8785, 0.03209, 0.9125, 0.0001723, 0.8387, 0.06078, 0.8278, 0.06078, 0.8278, 0.0001723, 0.8387, 0.0001723, 0.7582, 0.06024, 0.7722, 0.06024, 0.7722, 0.0001723, 0.7582, 0.03206, 0.684, 0.08192, 0.7207, 0.08192, 0.7207, 0.03206, 0.684, 0.09055, 0.6281, 0.1224, 0.6815, 0.1224, 0.6815, 0.09055, 0.6281, 0.1662, 0.5989, 0.1755, 0.6606])
me_cube.materials.append(mat_red_dot_sight)
me_cube.use_remesh_preserve_volume = False
me_cube.use_remesh_preserve_attributes = False
me_cube.use_mirror_vertex_groups = False
me_cube.update()

# ---- objects
ob_plane = bpy.data.objects.new('Plane', me_plane)
ob_camera = bpy.data.objects.new('Camera', cam_camera)
ob_sun = bpy.data.objects.new('Sun', light_sun)
ob_lentered_dot = bpy.data.objects.new('lenteRed_Dot', me_cube_001)
ob_red_dot_sight = bpy.data.objects.new('Red_Dot_sight', me_cube)

# ---- transforms, parenting, visibility, modifiers, constraints
ob_plane.location = (0.0, -7.446, -0.3949)
ob_plane.scale = (37.07, 37.07, 37.07)
ob_plane.lineart.crease_threshold = 0.0
ob_camera.location = (14.6, -9.161, 7.276)
ob_camera.rotation_euler = (1.342, -1.291e-05, 0.9971)
ob_camera.lineart.crease_threshold = 0.0
ob_sun.location = (0.0, 0.0, 10.87)
ob_sun.lineart.crease_threshold = 0.0
ob_lentered_dot.location = (0.0, 0.0, 3.313)
ob_lentered_dot.lock_rotations_4d = False
ob_lentered_dot.empty_display_type = 'ARROWS'
ob_lentered_dot.lineart.crease_threshold = 0.0
ob_red_dot_sight.location = (0.0, 0.0, 3.313)
ob_red_dot_sight.lock_rotations_4d = False
ob_red_dot_sight.empty_display_type = 'ARROWS'
ob_red_dot_sight.lineart.crease_threshold = 0.0
_m = ob_red_dot_sight.modifiers.new('Smooth by Angle', 'NODES')
_m.node_group = ng_smooth_by_angle
_m.use_pin_to_last = True
_m.show_group_selector = False

# ---- collection membership
scene.collection.objects.link(ob_plane)
col_collection_1.objects.link(ob_camera)
col_collection_1.objects.link(ob_sun)
col_collection_1.objects.link(ob_lentered_dot)
col_collection_1.objects.link(ob_red_dot_sight)

# ---- scene / render settings (as saved in the file)
scene.camera = ob_camera
scene.frame_start = 1; scene.frame_end = 250; scene.frame_set(1)
scene.render.engine = 'CYCLES'
scene.render.resolution_x = 1200
scene.render.resolution_y = 1200
scene.render.dither_intensity = 0.0
scene.cycles.use_denoising = False
scene.cycles.samples = 128
scene.cycles.sampling_pattern = 'TABULATED_SOBOL'
scene.cycles.use_adaptive_sampling = False
scene.cycles.use_light_tree = False
scene.cycles.blur_glossy = 0.0
scene.cycles.sample_clamp_indirect = 0.0
scene.view_settings.view_transform = 'Standard'
bpy.context.view_layer.update()
